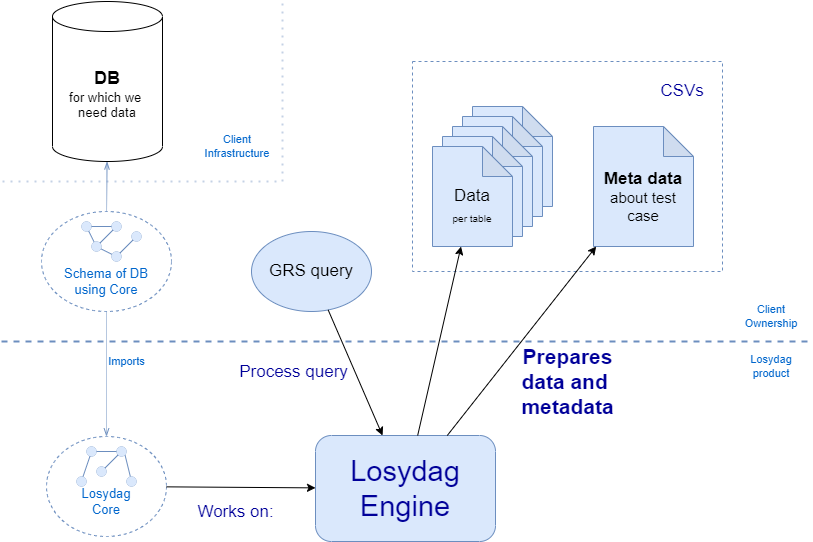

The diagram above was exported from draw.io. Its source (the exported page's mxGraphModel, read from the mxfile embedded in the PNG):
<mxGraphModel dx="1080" dy="939" grid="1" gridSize="10" guides="1" tooltips="1" connect="1" arrows="1" fold="1" page="1" pageScale="1" pageWidth="827" pageHeight="1169" math="0" shadow="0">
  <root>
    <mxCell id="0" />
    <mxCell id="1" parent="0" />
    <mxCell id="IY9lO3dv0Cq5ECM522ul-1" value="&lt;font&gt;&lt;span style=&quot;font-weight: bold ; font-size: 18px&quot;&gt;DB&lt;/span&gt;&lt;br&gt;&lt;font style=&quot;font-size: 13px&quot;&gt;for which we &lt;br&gt;need data&lt;/font&gt;&lt;br&gt;&lt;/font&gt;" style="shape=cylinder3;whiteSpace=wrap;html=1;boundedLbl=1;backgroundOutline=1;size=15;" vertex="1" parent="1">
      <mxGeometry x="60" y="10" width="110" height="160" as="geometry" />
    </mxCell>
    <mxCell id="IY9lO3dv0Cq5ECM522ul-2" value="" style="endArrow=none;dashed=1;html=1;dashPattern=1 3;strokeWidth=2;rounded=0;fontSize=13;fillColor=#dae8fc;strokeColor=#6c8ebf;opacity=40;" edge="1" parent="1">
      <mxGeometry width="50" height="50" relative="1" as="geometry">
        <mxPoint x="10" y="190" as="sourcePoint" />
        <mxPoint x="290" y="190" as="targetPoint" />
      </mxGeometry>
    </mxCell>
    <mxCell id="IY9lO3dv0Cq5ECM522ul-14" value="" style="group" vertex="1" connectable="0" parent="1">
      <mxGeometry x="89" y="230" width="60" height="40" as="geometry" />
    </mxCell>
    <mxCell id="IY9lO3dv0Cq5ECM522ul-3" value="" style="ellipse;whiteSpace=wrap;html=1;fontSize=13;strokeWidth=0;fillColor=#dae8fc;strokeColor=#6c8ebf;" vertex="1" parent="IY9lO3dv0Cq5ECM522ul-14">
      <mxGeometry width="10" height="10" as="geometry" />
    </mxCell>
    <mxCell id="IY9lO3dv0Cq5ECM522ul-4" value="" style="ellipse;whiteSpace=wrap;html=1;fontSize=13;strokeWidth=0;fillColor=#dae8fc;strokeColor=#6c8ebf;" vertex="1" parent="IY9lO3dv0Cq5ECM522ul-14">
      <mxGeometry x="30" width="10" height="10" as="geometry" />
    </mxCell>
    <mxCell id="IY9lO3dv0Cq5ECM522ul-8" style="edgeStyle=orthogonalEdgeStyle;rounded=0;orthogonalLoop=1;jettySize=auto;html=1;exitX=1;exitY=0.5;exitDx=0;exitDy=0;entryX=0;entryY=0.5;entryDx=0;entryDy=0;fontSize=13;endArrow=none;endFill=0;fillColor=#dae8fc;strokeColor=#6c8ebf;" edge="1" parent="IY9lO3dv0Cq5ECM522ul-14" source="IY9lO3dv0Cq5ECM522ul-3" target="IY9lO3dv0Cq5ECM522ul-4">
      <mxGeometry relative="1" as="geometry" />
    </mxCell>
    <mxCell id="IY9lO3dv0Cq5ECM522ul-9" style="rounded=0;orthogonalLoop=1;jettySize=auto;html=1;fontSize=13;endArrow=none;endFill=0;fillColor=#dae8fc;strokeColor=#6c8ebf;" edge="1" parent="IY9lO3dv0Cq5ECM522ul-14" source="IY9lO3dv0Cq5ECM522ul-5" target="IY9lO3dv0Cq5ECM522ul-3">
      <mxGeometry relative="1" as="geometry" />
    </mxCell>
    <mxCell id="IY9lO3dv0Cq5ECM522ul-5" value="" style="ellipse;whiteSpace=wrap;html=1;fontSize=13;strokeWidth=0;fillColor=#dae8fc;strokeColor=#6c8ebf;" vertex="1" parent="IY9lO3dv0Cq5ECM522ul-14">
      <mxGeometry x="10" y="20" width="10" height="10" as="geometry" />
    </mxCell>
    <mxCell id="IY9lO3dv0Cq5ECM522ul-10" style="edgeStyle=none;rounded=0;orthogonalLoop=1;jettySize=auto;html=1;fontSize=13;endArrow=none;endFill=0;strokeColor=#6c8ebf;fillColor=#dae8fc;" edge="1" parent="IY9lO3dv0Cq5ECM522ul-14" source="IY9lO3dv0Cq5ECM522ul-4" target="IY9lO3dv0Cq5ECM522ul-5">
      <mxGeometry relative="1" as="geometry" />
    </mxCell>
    <mxCell id="IY9lO3dv0Cq5ECM522ul-6" value="" style="ellipse;whiteSpace=wrap;html=1;fontSize=13;strokeWidth=0;fillColor=#dae8fc;strokeColor=#6c8ebf;" vertex="1" parent="IY9lO3dv0Cq5ECM522ul-14">
      <mxGeometry x="30" y="30" width="10" height="10" as="geometry" />
    </mxCell>
    <mxCell id="IY9lO3dv0Cq5ECM522ul-11" style="edgeStyle=none;rounded=0;orthogonalLoop=1;jettySize=auto;html=1;fontSize=13;endArrow=none;endFill=0;strokeColor=#6c8ebf;fillColor=#dae8fc;" edge="1" parent="IY9lO3dv0Cq5ECM522ul-14" source="IY9lO3dv0Cq5ECM522ul-5" target="IY9lO3dv0Cq5ECM522ul-6">
      <mxGeometry relative="1" as="geometry" />
    </mxCell>
    <mxCell id="IY9lO3dv0Cq5ECM522ul-7" value="" style="ellipse;whiteSpace=wrap;html=1;fontSize=13;strokeWidth=0;fillColor=#dae8fc;strokeColor=#6c8ebf;" vertex="1" parent="IY9lO3dv0Cq5ECM522ul-14">
      <mxGeometry x="50" y="10" width="10" height="10" as="geometry" />
    </mxCell>
    <mxCell id="IY9lO3dv0Cq5ECM522ul-12" style="edgeStyle=none;rounded=0;orthogonalLoop=1;jettySize=auto;html=1;fontSize=13;endArrow=none;endFill=0;strokeColor=#6c8ebf;fillColor=#dae8fc;" edge="1" parent="IY9lO3dv0Cq5ECM522ul-14" source="IY9lO3dv0Cq5ECM522ul-6" target="IY9lO3dv0Cq5ECM522ul-7">
      <mxGeometry relative="1" as="geometry" />
    </mxCell>
    <mxCell id="IY9lO3dv0Cq5ECM522ul-13" value="Untitled Layer" parent="0" />
    <mxCell id="IY9lO3dv0Cq5ECM522ul-36" style="edgeStyle=none;rounded=0;orthogonalLoop=1;jettySize=auto;html=1;dashed=1;dashPattern=1 1;fontSize=13;fontColor=#0066CC;endArrow=openThin;endFill=0;strokeColor=#6c8ebf;fillColor=#dae8fc;" edge="1" parent="IY9lO3dv0Cq5ECM522ul-13" source="IY9lO3dv0Cq5ECM522ul-31" target="IY9lO3dv0Cq5ECM522ul-34">
      <mxGeometry relative="1" as="geometry" />
    </mxCell>
    <mxCell id="IY9lO3dv0Cq5ECM522ul-37" value="Imports" style="edgeLabel;html=1;align=center;verticalAlign=middle;resizable=0;points=[];fontSize=11;fontColor=#0066CC;labelBackgroundColor=none;" vertex="1" connectable="0" parent="IY9lO3dv0Cq5ECM522ul-36">
      <mxGeometry x="-0.2468" y="1" relative="1" as="geometry">
        <mxPoint x="19" y="3" as="offset" />
      </mxGeometry>
    </mxCell>
    <mxCell id="IY9lO3dv0Cq5ECM522ul-31" value="" style="ellipse;whiteSpace=wrap;html=1;fontSize=13;strokeWidth=1;fillColor=none;dashed=1;strokeColor=#6c8ebf;" vertex="1" parent="IY9lO3dv0Cq5ECM522ul-13">
      <mxGeometry x="49" y="220" width="130" height="100" as="geometry" />
    </mxCell>
    <mxCell id="IY9lO3dv0Cq5ECM522ul-30" value="&lt;font color=&quot;#0066cc&quot;&gt;Schema of DB&lt;br&gt;using Core&lt;/font&gt;" style="text;html=1;strokeColor=none;fillColor=none;align=center;verticalAlign=middle;whiteSpace=wrap;rounded=0;fontSize=13;" vertex="1" parent="IY9lO3dv0Cq5ECM522ul-13">
      <mxGeometry x="54" y="270" width="120" height="40" as="geometry" />
    </mxCell>
    <mxCell id="IY9lO3dv0Cq5ECM522ul-32" style="edgeStyle=none;rounded=0;orthogonalLoop=1;jettySize=auto;html=1;fontSize=13;endArrow=openThin;endFill=0;strokeColor=#6c8ebf;dashed=1;dashPattern=1 1;fillColor=#dae8fc;" edge="1" parent="IY9lO3dv0Cq5ECM522ul-13" source="IY9lO3dv0Cq5ECM522ul-31" target="IY9lO3dv0Cq5ECM522ul-1">
      <mxGeometry relative="1" as="geometry">
        <mxPoint x="190" y="204.02999999999986" as="targetPoint" />
      </mxGeometry>
    </mxCell>
    <mxCell id="IY9lO3dv0Cq5ECM522ul-38" value="" style="group" vertex="1" connectable="0" parent="IY9lO3dv0Cq5ECM522ul-13">
      <mxGeometry x="54" y="445" width="120" height="100" as="geometry" />
    </mxCell>
    <mxCell id="IY9lO3dv0Cq5ECM522ul-17" value="" style="group" vertex="1" connectable="0" parent="IY9lO3dv0Cq5ECM522ul-38">
      <mxGeometry x="30" y="10" width="60" height="40" as="geometry" />
    </mxCell>
    <mxCell id="IY9lO3dv0Cq5ECM522ul-18" value="" style="ellipse;whiteSpace=wrap;html=1;fontSize=13;strokeWidth=0;fillColor=#dae8fc;strokeColor=#6c8ebf;" vertex="1" parent="IY9lO3dv0Cq5ECM522ul-17">
      <mxGeometry x="10" width="10" height="10" as="geometry" />
    </mxCell>
    <mxCell id="IY9lO3dv0Cq5ECM522ul-28" style="edgeStyle=none;rounded=0;orthogonalLoop=1;jettySize=auto;html=1;exitX=1;exitY=1;exitDx=0;exitDy=0;fontSize=13;endArrow=none;endFill=0;strokeColor=#6c8ebf;fillColor=#dae8fc;" edge="1" parent="IY9lO3dv0Cq5ECM522ul-17" source="IY9lO3dv0Cq5ECM522ul-19" target="IY9lO3dv0Cq5ECM522ul-26">
      <mxGeometry relative="1" as="geometry" />
    </mxCell>
    <mxCell id="IY9lO3dv0Cq5ECM522ul-19" value="" style="ellipse;whiteSpace=wrap;html=1;fontSize=13;strokeWidth=0;fillColor=#dae8fc;strokeColor=#6c8ebf;" vertex="1" parent="IY9lO3dv0Cq5ECM522ul-17">
      <mxGeometry x="40" width="10" height="10" as="geometry" />
    </mxCell>
    <mxCell id="IY9lO3dv0Cq5ECM522ul-20" style="edgeStyle=orthogonalEdgeStyle;rounded=0;orthogonalLoop=1;jettySize=auto;html=1;exitX=1;exitY=0.5;exitDx=0;exitDy=0;entryX=0;entryY=0.5;entryDx=0;entryDy=0;fontSize=13;endArrow=none;endFill=0;fillColor=#dae8fc;strokeColor=#6c8ebf;" edge="1" parent="IY9lO3dv0Cq5ECM522ul-17" source="IY9lO3dv0Cq5ECM522ul-18" target="IY9lO3dv0Cq5ECM522ul-19">
      <mxGeometry relative="1" as="geometry" />
    </mxCell>
    <mxCell id="IY9lO3dv0Cq5ECM522ul-21" style="rounded=0;orthogonalLoop=1;jettySize=auto;html=1;fontSize=13;endArrow=none;endFill=0;fillColor=#dae8fc;strokeColor=#6c8ebf;" edge="1" parent="IY9lO3dv0Cq5ECM522ul-17" source="IY9lO3dv0Cq5ECM522ul-22" target="IY9lO3dv0Cq5ECM522ul-18">
      <mxGeometry relative="1" as="geometry" />
    </mxCell>
    <mxCell id="IY9lO3dv0Cq5ECM522ul-22" value="" style="ellipse;whiteSpace=wrap;html=1;fontSize=13;strokeWidth=0;fillColor=#dae8fc;strokeColor=#6c8ebf;" vertex="1" parent="IY9lO3dv0Cq5ECM522ul-17">
      <mxGeometry y="30" width="10" height="10" as="geometry" />
    </mxCell>
    <mxCell id="IY9lO3dv0Cq5ECM522ul-24" value="" style="ellipse;whiteSpace=wrap;html=1;fontSize=13;strokeWidth=0;fillColor=#dae8fc;strokeColor=#6c8ebf;" vertex="1" parent="IY9lO3dv0Cq5ECM522ul-17">
      <mxGeometry x="20" y="20" width="10" height="10" as="geometry" />
    </mxCell>
    <mxCell id="IY9lO3dv0Cq5ECM522ul-25" style="edgeStyle=none;rounded=0;orthogonalLoop=1;jettySize=auto;html=1;fontSize=13;endArrow=none;endFill=0;strokeColor=#6c8ebf;fillColor=#dae8fc;" edge="1" parent="IY9lO3dv0Cq5ECM522ul-17" source="IY9lO3dv0Cq5ECM522ul-19" target="IY9lO3dv0Cq5ECM522ul-24">
      <mxGeometry relative="1" as="geometry" />
    </mxCell>
    <mxCell id="IY9lO3dv0Cq5ECM522ul-26" value="" style="ellipse;whiteSpace=wrap;html=1;fontSize=13;strokeWidth=0;fillColor=#dae8fc;strokeColor=#6c8ebf;" vertex="1" parent="IY9lO3dv0Cq5ECM522ul-17">
      <mxGeometry x="50" y="30" width="10" height="10" as="geometry" />
    </mxCell>
    <mxCell id="IY9lO3dv0Cq5ECM522ul-34" value="" style="ellipse;whiteSpace=wrap;html=1;dashed=1;fontSize=13;strokeColor=#6c8ebf;strokeWidth=1;fillColor=none;" vertex="1" parent="IY9lO3dv0Cq5ECM522ul-38">
      <mxGeometry width="120" height="100" as="geometry" />
    </mxCell>
    <mxCell id="IY9lO3dv0Cq5ECM522ul-35" value="Losydag Core" style="text;html=1;strokeColor=none;fillColor=none;align=center;verticalAlign=middle;whiteSpace=wrap;rounded=0;dashed=1;fontSize=13;fontColor=#0066CC;" vertex="1" parent="IY9lO3dv0Cq5ECM522ul-38">
      <mxGeometry x="30" y="50" width="60" height="30" as="geometry" />
    </mxCell>
    <mxCell id="IY9lO3dv0Cq5ECM522ul-39" value="" style="endArrow=none;dashed=1;html=1;strokeWidth=2;rounded=0;fontSize=13;fillColor=#dae8fc;strokeColor=#6c8ebf;" edge="1" parent="IY9lO3dv0Cq5ECM522ul-13">
      <mxGeometry width="50" height="50" relative="1" as="geometry">
        <mxPoint x="9" y="350" as="sourcePoint" />
        <mxPoint x="329" y="350" as="targetPoint" />
      </mxGeometry>
    </mxCell>
    <mxCell id="IY9lO3dv0Cq5ECM522ul-40" value="" style="endArrow=none;dashed=1;html=1;strokeWidth=2;rounded=0;fontSize=13;fillColor=#dae8fc;strokeColor=#6c8ebf;" edge="1" parent="IY9lO3dv0Cq5ECM522ul-13">
      <mxGeometry width="50" height="50" relative="1" as="geometry">
        <mxPoint x="329" y="350" as="sourcePoint" />
        <mxPoint x="819" y="350" as="targetPoint" />
      </mxGeometry>
    </mxCell>
    <mxCell id="IY9lO3dv0Cq5ECM522ul-41" value="" style="endArrow=none;dashed=1;html=1;dashPattern=1 3;strokeWidth=2;rounded=0;fontSize=13;fillColor=#dae8fc;strokeColor=#6c8ebf;opacity=40;" edge="1" parent="IY9lO3dv0Cq5ECM522ul-13">
      <mxGeometry width="50" height="50" relative="1" as="geometry">
        <mxPoint x="290" y="190" as="sourcePoint" />
        <mxPoint x="290" y="10" as="targetPoint" />
      </mxGeometry>
    </mxCell>
    <mxCell id="IY9lO3dv0Cq5ECM522ul-42" value="Client Infrastructure" style="text;html=1;strokeColor=none;fillColor=none;align=center;verticalAlign=middle;whiteSpace=wrap;rounded=0;dashed=1;labelBackgroundColor=none;fontSize=11;fontColor=#0066CC;" vertex="1" parent="IY9lO3dv0Cq5ECM522ul-13">
      <mxGeometry x="210" y="140" width="70" height="30" as="geometry" />
    </mxCell>
    <mxCell id="IY9lO3dv0Cq5ECM522ul-43" value="Client Ownership" style="text;html=1;strokeColor=none;fillColor=none;align=center;verticalAlign=middle;whiteSpace=wrap;rounded=0;dashed=1;labelBackgroundColor=none;fontSize=11;fontColor=#0066CC;" vertex="1" parent="IY9lO3dv0Cq5ECM522ul-13">
      <mxGeometry x="739" y="310" width="80" height="30" as="geometry" />
    </mxCell>
    <mxCell id="IY9lO3dv0Cq5ECM522ul-44" value="Losydag&lt;br&gt;product" style="text;html=1;strokeColor=none;fillColor=none;align=center;verticalAlign=middle;whiteSpace=wrap;rounded=0;dashed=1;labelBackgroundColor=none;fontSize=11;fontColor=#0066CC;" vertex="1" parent="IY9lO3dv0Cq5ECM522ul-13">
      <mxGeometry x="739" y="360" width="80" height="30" as="geometry" />
    </mxCell>
    <mxCell id="IY9lO3dv0Cq5ECM522ul-45" value="Losydag Engine" style="rounded=1;whiteSpace=wrap;html=1;labelBackgroundColor=none;fontSize=29;strokeWidth=1;fillColor=#dae8fc;strokeColor=#6c8ebf;fontColor=#000099;" vertex="1" parent="IY9lO3dv0Cq5ECM522ul-13">
      <mxGeometry x="323" y="444" width="180" height="106" as="geometry" />
    </mxCell>
    <mxCell id="IY9lO3dv0Cq5ECM522ul-46" value="" style="endArrow=none;html=1;rounded=0;fontSize=26;fontColor=#000099;strokeColor=default;startArrow=classic;startFill=1;endFill=0;" edge="1" parent="IY9lO3dv0Cq5ECM522ul-13" source="IY9lO3dv0Cq5ECM522ul-45" target="IY9lO3dv0Cq5ECM522ul-34">
      <mxGeometry width="50" height="50" relative="1" as="geometry">
        <mxPoint x="369" y="420" as="sourcePoint" />
        <mxPoint x="419" y="370" as="targetPoint" />
      </mxGeometry>
    </mxCell>
    <mxCell id="IY9lO3dv0Cq5ECM522ul-47" value="Works on:" style="edgeLabel;html=1;align=center;verticalAlign=middle;resizable=0;points=[];fontSize=17;fontColor=#000099;labelBackgroundColor=none;" vertex="1" connectable="0" parent="IY9lO3dv0Cq5ECM522ul-46">
      <mxGeometry x="0.3861" relative="1" as="geometry">
        <mxPoint x="23" y="25" as="offset" />
      </mxGeometry>
    </mxCell>
    <mxCell id="IY9lO3dv0Cq5ECM522ul-48" value="GRS query" style="ellipse;whiteSpace=wrap;html=1;labelBackgroundColor=none;fontSize=17;strokeColor=#6c8ebf;strokeWidth=1;fillColor=#dae8fc;" vertex="1" parent="IY9lO3dv0Cq5ECM522ul-13">
      <mxGeometry x="259" y="240" width="120" height="80" as="geometry" />
    </mxCell>
    <mxCell id="IY9lO3dv0Cq5ECM522ul-51" value="" style="rounded=0;whiteSpace=wrap;html=1;labelBackgroundColor=none;fontSize=17;strokeColor=#6c8ebf;strokeWidth=1;fillColor=none;dashed=1;" vertex="1" parent="IY9lO3dv0Cq5ECM522ul-13">
      <mxGeometry x="420" y="70" width="310" height="210" as="geometry" />
    </mxCell>
    <mxCell id="IY9lO3dv0Cq5ECM522ul-49" value="" style="endArrow=none;html=1;rounded=0;fontSize=17;fontColor=#000099;strokeColor=default;startArrow=classic;startFill=1;endFill=0;" edge="1" parent="IY9lO3dv0Cq5ECM522ul-13" source="IY9lO3dv0Cq5ECM522ul-45" target="IY9lO3dv0Cq5ECM522ul-48">
      <mxGeometry width="50" height="50" relative="1" as="geometry">
        <mxPoint x="419" y="350" as="sourcePoint" />
        <mxPoint x="469" y="300" as="targetPoint" />
      </mxGeometry>
    </mxCell>
    <mxCell id="IY9lO3dv0Cq5ECM522ul-50" value="Process query" style="edgeLabel;html=1;align=center;verticalAlign=middle;resizable=0;points=[];fontSize=17;fontColor=#000099;labelBackgroundColor=none;" vertex="1" connectable="0" parent="IY9lO3dv0Cq5ECM522ul-49">
      <mxGeometry x="-0.3962" y="-1" relative="1" as="geometry">
        <mxPoint x="-74" y="-25" as="offset" />
      </mxGeometry>
    </mxCell>
    <mxCell id="IY9lO3dv0Cq5ECM522ul-52" value="CSVs" style="text;html=1;strokeColor=none;fillColor=none;align=center;verticalAlign=middle;whiteSpace=wrap;rounded=0;dashed=1;labelBackgroundColor=none;fontSize=17;fontColor=#000099;" vertex="1" parent="IY9lO3dv0Cq5ECM522ul-13">
      <mxGeometry x="660" y="85" width="60" height="30" as="geometry" />
    </mxCell>
    <mxCell id="IY9lO3dv0Cq5ECM522ul-54" value="" style="shape=note;whiteSpace=wrap;html=1;backgroundOutline=1;darkOpacity=0.05;labelBackgroundColor=none;fontSize=17;strokeColor=#6c8ebf;strokeWidth=1;fillColor=#dae8fc;" vertex="1" parent="IY9lO3dv0Cq5ECM522ul-13">
      <mxGeometry x="480" y="115" width="80" height="100" as="geometry" />
    </mxCell>
    <mxCell id="IY9lO3dv0Cq5ECM522ul-55" value="" style="shape=note;whiteSpace=wrap;html=1;backgroundOutline=1;darkOpacity=0.05;labelBackgroundColor=none;fontSize=17;strokeColor=#6c8ebf;strokeWidth=1;fillColor=#dae8fc;" vertex="1" parent="IY9lO3dv0Cq5ECM522ul-13">
      <mxGeometry x="470" y="125" width="80" height="100" as="geometry" />
    </mxCell>
    <mxCell id="IY9lO3dv0Cq5ECM522ul-56" value="" style="shape=note;whiteSpace=wrap;html=1;backgroundOutline=1;darkOpacity=0.05;labelBackgroundColor=none;fontSize=17;strokeColor=#6c8ebf;strokeWidth=1;fillColor=#dae8fc;" vertex="1" parent="IY9lO3dv0Cq5ECM522ul-13">
      <mxGeometry x="460" y="135" width="80" height="100" as="geometry" />
    </mxCell>
    <mxCell id="IY9lO3dv0Cq5ECM522ul-57" value="" style="shape=note;whiteSpace=wrap;html=1;backgroundOutline=1;darkOpacity=0.05;labelBackgroundColor=none;fontSize=17;strokeColor=#6c8ebf;strokeWidth=1;fillColor=#dae8fc;" vertex="1" parent="IY9lO3dv0Cq5ECM522ul-13">
      <mxGeometry x="450" y="145" width="80" height="100" as="geometry" />
    </mxCell>
    <mxCell id="IY9lO3dv0Cq5ECM522ul-58" value="&lt;br&gt;Data&lt;br&gt;&lt;font style=&quot;font-size: 10px&quot;&gt;per table&lt;/font&gt;" style="shape=note;whiteSpace=wrap;html=1;backgroundOutline=1;darkOpacity=0.05;labelBackgroundColor=none;fontSize=17;strokeColor=#6c8ebf;strokeWidth=1;fillColor=#dae8fc;" vertex="1" parent="IY9lO3dv0Cq5ECM522ul-13">
      <mxGeometry x="440" y="155" width="80" height="100" as="geometry" />
    </mxCell>
    <mxCell id="IY9lO3dv0Cq5ECM522ul-59" value="&lt;font&gt;&lt;b&gt;&lt;font style=&quot;font-size: 17px&quot;&gt;&lt;br&gt;Meta data&lt;/font&gt;&lt;/b&gt;&lt;span style=&quot;font-size: 15px&quot;&gt; about test case&lt;/span&gt;&lt;/font&gt;" style="shape=note;whiteSpace=wrap;html=1;backgroundOutline=1;darkOpacity=0.05;labelBackgroundColor=none;fontSize=10;strokeColor=#6c8ebf;strokeWidth=1;fillColor=#dae8fc;" vertex="1" parent="IY9lO3dv0Cq5ECM522ul-13">
      <mxGeometry x="601" y="135" width="100" height="120" as="geometry" />
    </mxCell>
    <mxCell id="IY9lO3dv0Cq5ECM522ul-60" value="" style="endArrow=classic;html=1;rounded=0;fontSize=17;fontColor=#000099;strokeColor=default;" edge="1" parent="IY9lO3dv0Cq5ECM522ul-13" source="IY9lO3dv0Cq5ECM522ul-45" target="IY9lO3dv0Cq5ECM522ul-58">
      <mxGeometry width="50" height="50" relative="1" as="geometry">
        <mxPoint x="390" y="410" as="sourcePoint" />
        <mxPoint x="440" y="360" as="targetPoint" />
      </mxGeometry>
    </mxCell>
    <mxCell id="IY9lO3dv0Cq5ECM522ul-62" value="Prepares&lt;br style=&quot;font-size: 21px&quot;&gt;data and &lt;br&gt;metadata" style="edgeLabel;html=1;align=center;verticalAlign=middle;resizable=0;points=[];fontSize=21;fontColor=#000099;labelBackgroundColor=none;spacing=2;fontStyle=1" vertex="1" connectable="0" parent="IY9lO3dv0Cq5ECM522ul-60">
      <mxGeometry x="-0.2275" y="-2" relative="1" as="geometry">
        <mxPoint x="131" y="18" as="offset" />
      </mxGeometry>
    </mxCell>
    <mxCell id="IY9lO3dv0Cq5ECM522ul-61" value="" style="endArrow=classic;html=1;rounded=0;fontSize=17;fontColor=#000099;strokeColor=default;" edge="1" parent="IY9lO3dv0Cq5ECM522ul-13" source="IY9lO3dv0Cq5ECM522ul-45" target="IY9lO3dv0Cq5ECM522ul-59">
      <mxGeometry width="50" height="50" relative="1" as="geometry">
        <mxPoint x="390" y="410" as="sourcePoint" />
        <mxPoint x="440" y="360" as="targetPoint" />
      </mxGeometry>
    </mxCell>
  </root>
</mxGraphModel>